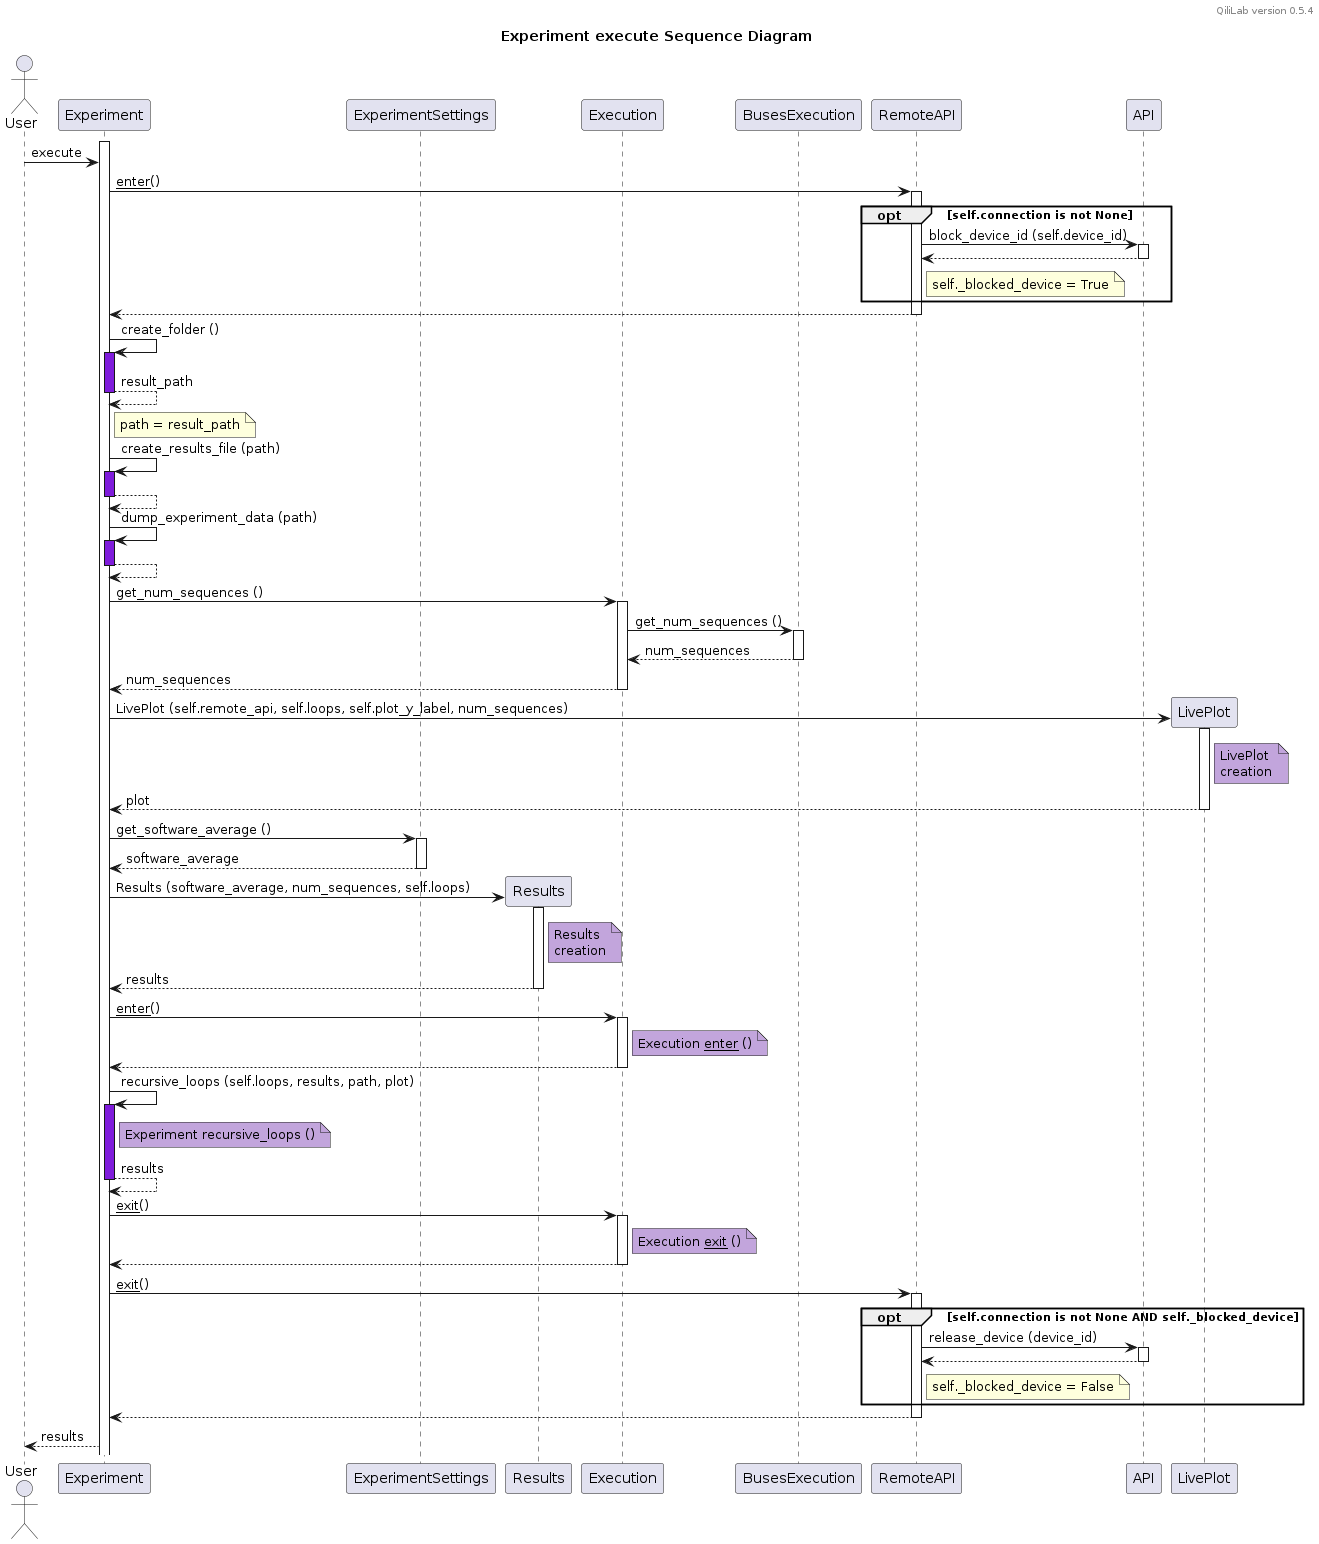

The diagram above was rendered by PlantUML. Its source (embedded in the PNG):
@startuml

header QiliLab version 0.5.4
title Experiment execute Sequence Diagram

actor User as usr
participant Experiment as exp
participant ExperimentSettings as expset
participant Results as results
participant Execution as exe
participant BusesExecution as busesexe
participant RemoteAPI as remote_api
participant API as api
participant LivePlot as liveplot

activate exp
usr -> exp: execute
exp -> remote_api ++: __enter__()
opt self.connection is not None
      remote_api -> api ++: block_device_id (self.device_id)
      return
      note right of remote_api: self._blocked_device = True
end
return

exp -> exp: create_folder ()
activate exp #7F1CDB
return result_path
note right of exp: path = result_path
exp -> exp: create_results_file (path)
activate exp #7F1CDB 
return
exp -> exp: dump_experiment_data (path)
activate exp #7F1CDB
return

exp -> exe ++: get_num_sequences ()
exe -> busesexe ++: get_num_sequences ()
return num_sequences
return num_sequences

exp -> liveplot **: LivePlot (self.remote_api, self.loops, self.plot_y_label, num_sequences)
activate liveplot
note right of liveplot #C2A5DC: LivePlot \ncreation
return plot

exp -> expset ++: get_software_average ()
return software_average
exp -> results **: Results (software_average, num_sequences, self.loops)
activate results
note right of results #C2A5DC: Results \ncreation
return results

exp -> exe ++: __enter__()
note right of exe #C2A5DC: Execution __enter__ ()
return

exp -> exp: recursive_loops (self.loops, results, path, plot)
activate exp #7F1CDB
note right of exp #C2A5DC: Experiment recursive_loops ()
                  
return results
exp -> exe ++: __exit__()
note right of exe #C2A5DC: Execution __exit__ ()
return

exp -> remote_api ++: __exit__()
opt self.connection is not None AND self._blocked_device
      remote_api -> api ++ : release_device (device_id)
      return
      note right of remote_api: self._blocked_device = False
end
return

usr <-- exp: results            
@enduml